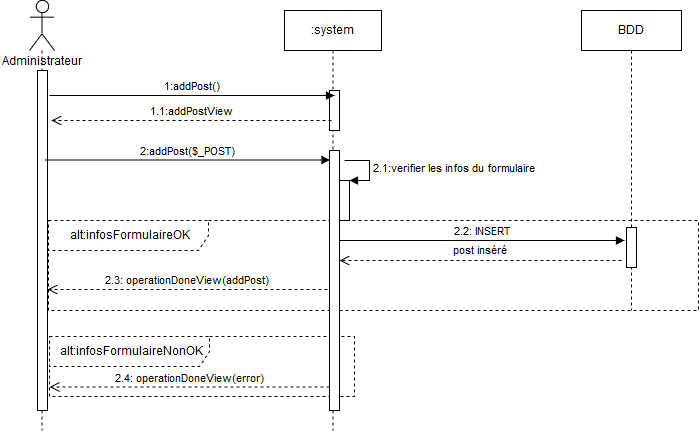

The diagram above was exported from draw.io. Its source (the exported page's mxGraphModel, read from the mxfile embedded in the PNG):
<mxGraphModel dx="1394" dy="793" grid="1" gridSize="10" guides="1" tooltips="1" connect="1" arrows="1" fold="1" page="1" pageScale="1" pageWidth="827" pageHeight="1169" math="0" shadow="0">
  <root>
    <mxCell id="0" />
    <mxCell id="1" parent="0" />
    <mxCell id="fUM2uevEOE9gBZG7iSMm-25" value="alt:infosFormulaireNonOK" style="shape=umlFrame;whiteSpace=wrap;html=1;width=160;height=30;dashed=1;" parent="1" vertex="1">
      <mxGeometry x="78" y="396" width="305" height="60" as="geometry" />
    </mxCell>
    <mxCell id="fUM2uevEOE9gBZG7iSMm-2" value="" style="shape=umlLifeline;participant=umlActor;perimeter=lifelinePerimeter;whiteSpace=wrap;html=1;container=1;collapsible=0;recursiveResize=0;verticalAlign=top;spacingTop=36;labelBackgroundColor=#ffffff;outlineConnect=0;size=50;" parent="1" vertex="1">
      <mxGeometry x="58" y="60" width="25" height="430" as="geometry" />
    </mxCell>
    <mxCell id="fUM2uevEOE9gBZG7iSMm-5" value="" style="html=1;points=[];perimeter=orthogonalPerimeter;" parent="fUM2uevEOE9gBZG7iSMm-2" vertex="1">
      <mxGeometry x="8" y="70" width="10" height="340" as="geometry" />
    </mxCell>
    <mxCell id="fUM2uevEOE9gBZG7iSMm-6" value=":system" style="html=1;points=[];perimeter=orthogonalPerimeter;shape=umlLifeline;participant=label;fontFamily=Helvetica;fontSize=12;fontColor=#000000;align=center;strokeColor=#000000;fillColor=#ffffff;recursiveResize=0;container=1;collapsible=0;" parent="1" vertex="1">
      <mxGeometry x="313" y="70" width="97" height="420" as="geometry" />
    </mxCell>
    <mxCell id="fUM2uevEOE9gBZG7iSMm-8" value="" style="html=1;points=[];perimeter=orthogonalPerimeter;" parent="fUM2uevEOE9gBZG7iSMm-6" vertex="1">
      <mxGeometry x="45" y="80" width="10" height="40" as="geometry" />
    </mxCell>
    <mxCell id="fUM2uevEOE9gBZG7iSMm-15" value="" style="html=1;points=[];perimeter=orthogonalPerimeter;" parent="fUM2uevEOE9gBZG7iSMm-6" vertex="1">
      <mxGeometry x="55" y="170" width="10" height="40" as="geometry" />
    </mxCell>
    <mxCell id="fUM2uevEOE9gBZG7iSMm-16" value="2.1:verifier les infos du formulaire" style="edgeStyle=orthogonalEdgeStyle;html=1;align=left;spacingLeft=2;endArrow=block;rounded=0;entryX=1;entryY=0;" parent="fUM2uevEOE9gBZG7iSMm-6" target="fUM2uevEOE9gBZG7iSMm-15" edge="1">
      <mxGeometry relative="1" as="geometry">
        <mxPoint x="60" y="150" as="sourcePoint" />
        <Array as="points">
          <mxPoint x="85" y="150" />
        </Array>
      </mxGeometry>
    </mxCell>
    <mxCell id="fUM2uevEOE9gBZG7iSMm-23" value="alt:infosFormulaireOK" style="shape=umlFrame;whiteSpace=wrap;html=1;width=160;height=30;dashed=1;" parent="fUM2uevEOE9gBZG7iSMm-6" vertex="1">
      <mxGeometry x="-236" y="210" width="650" height="90" as="geometry" />
    </mxCell>
    <mxCell id="fUM2uevEOE9gBZG7iSMm-10" value="1.1:addPostView" style="html=1;verticalAlign=bottom;endArrow=open;dashed=1;endSize=8;" parent="1" edge="1">
      <mxGeometry relative="1" as="geometry">
        <mxPoint x="360" y="180" as="sourcePoint" />
        <mxPoint x="80" y="180" as="targetPoint" />
        <Array as="points">
          <mxPoint x="230" y="180" />
        </Array>
        <mxPoint as="offset" />
      </mxGeometry>
    </mxCell>
    <mxCell id="fUM2uevEOE9gBZG7iSMm-7" value="1:addPost()" style="html=1;verticalAlign=bottom;endArrow=block;" parent="1" edge="1">
      <mxGeometry width="80" relative="1" as="geometry">
        <mxPoint x="78" y="155" as="sourcePoint" />
        <mxPoint x="363" y="155" as="targetPoint" />
      </mxGeometry>
    </mxCell>
    <mxCell id="fUM2uevEOE9gBZG7iSMm-13" value="2:addPost($_POST)" style="html=1;verticalAlign=bottom;endArrow=block;exitX=1.2;exitY=0.114;exitDx=0;exitDy=0;exitPerimeter=0;" parent="1" edge="1">
      <mxGeometry width="80" relative="1" as="geometry">
        <mxPoint x="73.5" y="219.5" as="sourcePoint" />
        <mxPoint x="358.5" y="219.5" as="targetPoint" />
      </mxGeometry>
    </mxCell>
    <mxCell id="fUM2uevEOE9gBZG7iSMm-14" value="" style="html=1;points=[];perimeter=orthogonalPerimeter;" parent="1" vertex="1">
      <mxGeometry x="358" y="210" width="10" height="260" as="geometry" />
    </mxCell>
    <mxCell id="fUM2uevEOE9gBZG7iSMm-17" value="BDD" style="html=1;points=[];perimeter=orthogonalPerimeter;shape=umlLifeline;participant=label;fontFamily=Helvetica;fontSize=12;fontColor=#000000;align=center;strokeColor=#000000;fillColor=#ffffff;recursiveResize=0;container=1;collapsible=0;" parent="1" vertex="1">
      <mxGeometry x="610" y="70" width="100" height="300" as="geometry" />
    </mxCell>
    <mxCell id="fUM2uevEOE9gBZG7iSMm-18" value="" style="html=1;points=[];perimeter=orthogonalPerimeter;" parent="fUM2uevEOE9gBZG7iSMm-17" vertex="1">
      <mxGeometry x="45" y="217" width="10" height="40" as="geometry" />
    </mxCell>
    <mxCell id="fUM2uevEOE9gBZG7iSMm-21" value="2.2: INSERT" style="html=1;verticalAlign=bottom;endArrow=block;exitX=1.2;exitY=0.114;exitDx=0;exitDy=0;exitPerimeter=0;" parent="1" edge="1">
      <mxGeometry width="80" relative="1" as="geometry">
        <mxPoint x="368" y="300" as="sourcePoint" />
        <mxPoint x="653" y="300" as="targetPoint" />
      </mxGeometry>
    </mxCell>
    <mxCell id="fUM2uevEOE9gBZG7iSMm-22" value="post inséré" style="html=1;verticalAlign=bottom;endArrow=open;dashed=1;endSize=8;" parent="1" target="fUM2uevEOE9gBZG7iSMm-14" edge="1">
      <mxGeometry x="0.0035" y="-1" relative="1" as="geometry">
        <mxPoint x="650" y="320" as="sourcePoint" />
        <mxPoint x="570" y="320" as="targetPoint" />
        <mxPoint as="offset" />
      </mxGeometry>
    </mxCell>
    <mxCell id="fUM2uevEOE9gBZG7iSMm-24" value="2.4: operationDoneView(error)" style="html=1;verticalAlign=bottom;endArrow=open;dashed=1;endSize=8;" parent="1" edge="1">
      <mxGeometry relative="1" as="geometry">
        <mxPoint x="358" y="446.5" as="sourcePoint" />
        <mxPoint x="78" y="446.5" as="targetPoint" />
        <Array as="points">
          <mxPoint x="228" y="446.5" />
        </Array>
        <mxPoint as="offset" />
      </mxGeometry>
    </mxCell>
    <mxCell id="fUM2uevEOE9gBZG7iSMm-27" value="2.3: operationDoneView(addPost)" style="html=1;verticalAlign=bottom;endArrow=open;dashed=1;endSize=8;" parent="1" edge="1">
      <mxGeometry relative="1" as="geometry">
        <mxPoint x="356" y="349" as="sourcePoint" />
        <mxPoint x="76" y="349" as="targetPoint" />
        <Array as="points">
          <mxPoint x="226" y="349" />
        </Array>
        <mxPoint as="offset" />
      </mxGeometry>
    </mxCell>
    <mxCell id="fUM2uevEOE9gBZG7iSMm-28" value="Administrateur" style="text;html=1;resizable=0;points=[];autosize=1;align=left;verticalAlign=top;spacingTop=-4;" parent="1" vertex="1">
      <mxGeometry x="29" y="113" width="100" height="20" as="geometry" />
    </mxCell>
  </root>
</mxGraphModel>